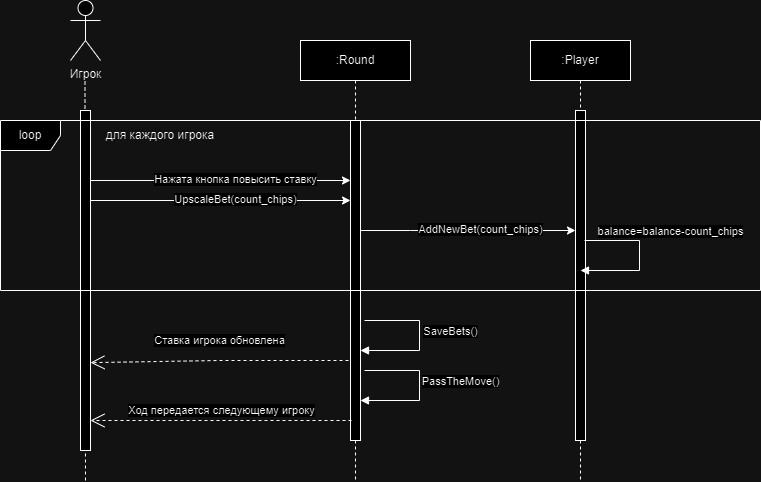

The diagram above was exported from draw.io. Its source (the exported page's mxGraphModel, read from the mxfile embedded in the PNG):
<mxGraphModel dx="1434" dy="759" grid="1" gridSize="10" guides="1" tooltips="1" connect="1" arrows="1" fold="1" page="1" pageScale="1" pageWidth="827" pageHeight="1169" math="0" shadow="0">
  <root>
    <mxCell id="0" />
    <mxCell id="1" parent="0" />
    <mxCell id="K32rbfefEH05NnCS_kW--83" value="" style="endArrow=none;dashed=1;html=1;rounded=0;" edge="1" parent="1">
      <mxGeometry width="50" height="50" relative="1" as="geometry">
        <mxPoint x="105" y="490" as="sourcePoint" />
        <mxPoint x="104.5" y="90" as="targetPoint" />
        <Array as="points">
          <mxPoint x="104.5" y="140" />
        </Array>
      </mxGeometry>
    </mxCell>
    <mxCell id="K32rbfefEH05NnCS_kW--86" value=":Player" style="shape=umlLifeline;perimeter=lifelinePerimeter;whiteSpace=wrap;html=1;container=0;dropTarget=0;collapsible=0;recursiveResize=0;outlineConnect=0;portConstraint=eastwest;newEdgeStyle={&quot;edgeStyle&quot;:&quot;elbowEdgeStyle&quot;,&quot;elbow&quot;:&quot;vertical&quot;,&quot;curved&quot;:0,&quot;rounded&quot;:0};" vertex="1" parent="1">
      <mxGeometry x="550" y="50" width="100" height="440" as="geometry" />
    </mxCell>
    <mxCell id="K32rbfefEH05NnCS_kW--87" value="&lt;span style=&quot;color: rgba(0, 0, 0, 0); font-family: monospace; font-size: 0px; text-align: start;&quot;&gt;%3CmxGraphModel%3E%3Croot%3E%3CmxCell%20id%3D%220%22%2F%3E%3CmxCell%20id%3D%221%22%20parent%3D%220%22%2F%3E%3CmxCell%20id%3D%222%22%20value%3D%22%3AObject%22%20style%3D%22shape%3DumlLifeline%3Bperimeter%3DlifelinePerimeter%3BwhiteSpace%3Dwrap%3Bhtml%3D1%3Bcontainer%3D0%3BdropTarget%3D0%3Bcollapsible%3D0%3BrecursiveResize%3D0%3BoutlineConnect%3D0%3BportConstraint%3Deastwest%3BnewEdgeStyle%3D%7B%26quot%3BedgeStyle%26quot%3B%3A%26quot%3BelbowEdgeStyle%26quot%3B%2C%26quot%3Belbow%26quot%3B%3A%26quot%3Bvertical%26quot%3B%2C%26quot%3Bcurved%26quot%3B%3A0%2C%26quot%3Brounded%26quot%3B%3A0%7D%3B%22%20vertex%3D%221%22%20parent%3D%221%22%3E%3CmxGeometry%20x%3D%22120%22%20y%3D%2240%22%20width%3D%22100%22%20height%3D%22300%22%20as%3D%22geometry%22%2F%3E%3C%2FmxCell%3E%3CmxCell%20id%3D%223%22%20value%3D%22%22%20style%3D%22html%3D1%3Bpoints%3D%5B%5D%3Bperimeter%3DorthogonalPerimeter%3BoutlineConnect%3D0%3BtargetShapes%3DumlLifeline%3BportConstraint%3Deastwest%3BnewEdgeStyle%3D%7B%26quot%3BedgeStyle%26quot%3B%3A%26quot%3BelbowEdgeStyle%26quot%3B%2C%26quot%3Belbow%26quot%3B%3A%26quot%3Bvertical%26quot%3B%2C%26quot%3Bcurved%26quot%3B%3A0%2C%26quot%3Brounded%26quot%3B%3A0%7D%3B%22%20vertex%3D%221%22%20parent%3D%222%22%3E%3CmxGeometry%20x%3D%2245%22%20y%3D%2270%22%20width%3D%2210%22%20height%3D%22190%22%20as%3D%22geometry%22%2F%3E%3C%2FmxCell%3E%3CmxCell%20id%3D%224%22%20value%3D%22%22%20style%3D%22html%3D1%3Bpoints%3D%5B%5D%3Bperimeter%3DorthogonalPerimeter%3BoutlineConnect%3D0%3BtargetShapes%3DumlLifeline%3BportConstraint%3Deastwest%3BnewEdgeStyle%3D%7B%26quot%3BedgeStyle%26quot%3B%3A%26quot%3BelbowEdgeStyle%26quot%3B%2C%26quot%3Belbow%26quot%3B%3A%26quot%3Bvertical%26quot%3B%2C%26quot%3Bcurved%26quot%3B%3A0%2C%26quot%3Brounded%26quot%3B%3A0%7D%3B%22%20vertex%3D%221%22%20parent%3D%222%22%3E%3CmxGeometry%20x%3D%2250%22%20y%3D%22120%22%20width%3D%2210%22%20height%3D%2280%22%20as%3D%22geometry%22%2F%3E%3C%2FmxCell%3E%3C%2Froot%3E%3C%2FmxGraphModel%3E&lt;/span&gt;" style="html=1;points=[];perimeter=orthogonalPerimeter;outlineConnect=0;targetShapes=umlLifeline;portConstraint=eastwest;newEdgeStyle={&quot;edgeStyle&quot;:&quot;elbowEdgeStyle&quot;,&quot;elbow&quot;:&quot;vertical&quot;,&quot;curved&quot;:0,&quot;rounded&quot;:0};" vertex="1" parent="K32rbfefEH05NnCS_kW--86">
      <mxGeometry x="45" y="70" width="10" height="330" as="geometry" />
    </mxCell>
    <mxCell id="K32rbfefEH05NnCS_kW--88" value="Игрок" style="shape=umlActor;verticalLabelPosition=bottom;verticalAlign=top;html=1;outlineConnect=0;" vertex="1" parent="1">
      <mxGeometry x="90" y="10" width="30" height="60" as="geometry" />
    </mxCell>
    <mxCell id="K32rbfefEH05NnCS_kW--89" value="" style="rounded=0;whiteSpace=wrap;html=1;" vertex="1" parent="1">
      <mxGeometry x="100" y="120" width="10" height="340" as="geometry" />
    </mxCell>
    <mxCell id="K32rbfefEH05NnCS_kW--99" value=":Round" style="shape=umlLifeline;perimeter=lifelinePerimeter;whiteSpace=wrap;html=1;container=0;dropTarget=0;collapsible=0;recursiveResize=0;outlineConnect=0;portConstraint=eastwest;newEdgeStyle={&quot;edgeStyle&quot;:&quot;elbowEdgeStyle&quot;,&quot;elbow&quot;:&quot;vertical&quot;,&quot;curved&quot;:0,&quot;rounded&quot;:0};" vertex="1" parent="1">
      <mxGeometry x="320" y="50" width="110" height="440" as="geometry" />
    </mxCell>
    <mxCell id="K32rbfefEH05NnCS_kW--100" value="&lt;span style=&quot;color: rgba(0, 0, 0, 0); font-family: monospace; font-size: 0px; text-align: start;&quot;&gt;%3CmxGraphModel%3E%3Croot%3E%3CmxCell%20id%3D%220%22%2F%3E%3CmxCell%20id%3D%221%22%20parent%3D%220%22%2F%3E%3CmxCell%20id%3D%222%22%20value%3D%22%3AObject%22%20style%3D%22shape%3DumlLifeline%3Bperimeter%3DlifelinePerimeter%3BwhiteSpace%3Dwrap%3Bhtml%3D1%3Bcontainer%3D0%3BdropTarget%3D0%3Bcollapsible%3D0%3BrecursiveResize%3D0%3BoutlineConnect%3D0%3BportConstraint%3Deastwest%3BnewEdgeStyle%3D%7B%26quot%3BedgeStyle%26quot%3B%3A%26quot%3BelbowEdgeStyle%26quot%3B%2C%26quot%3Belbow%26quot%3B%3A%26quot%3Bvertical%26quot%3B%2C%26quot%3Bcurved%26quot%3B%3A0%2C%26quot%3Brounded%26quot%3B%3A0%7D%3B%22%20vertex%3D%221%22%20parent%3D%221%22%3E%3CmxGeometry%20x%3D%22120%22%20y%3D%2240%22%20width%3D%22100%22%20height%3D%22300%22%20as%3D%22geometry%22%2F%3E%3C%2FmxCell%3E%3CmxCell%20id%3D%223%22%20value%3D%22%22%20style%3D%22html%3D1%3Bpoints%3D%5B%5D%3Bperimeter%3DorthogonalPerimeter%3BoutlineConnect%3D0%3BtargetShapes%3DumlLifeline%3BportConstraint%3Deastwest%3BnewEdgeStyle%3D%7B%26quot%3BedgeStyle%26quot%3B%3A%26quot%3BelbowEdgeStyle%26quot%3B%2C%26quot%3Belbow%26quot%3B%3A%26quot%3Bvertical%26quot%3B%2C%26quot%3Bcurved%26quot%3B%3A0%2C%26quot%3Brounded%26quot%3B%3A0%7D%3B%22%20vertex%3D%221%22%20parent%3D%222%22%3E%3CmxGeometry%20x%3D%2245%22%20y%3D%2270%22%20width%3D%2210%22%20height%3D%22190%22%20as%3D%22geometry%22%2F%3E%3C%2FmxCell%3E%3CmxCell%20id%3D%224%22%20value%3D%22%22%20style%3D%22html%3D1%3Bpoints%3D%5B%5D%3Bperimeter%3DorthogonalPerimeter%3BoutlineConnect%3D0%3BtargetShapes%3DumlLifeline%3BportConstraint%3Deastwest%3BnewEdgeStyle%3D%7B%26quot%3BedgeStyle%26quot%3B%3A%26quot%3BelbowEdgeStyle%26quot%3B%2C%26quot%3Belbow%26quot%3B%3A%26quot%3Bvertical%26quot%3B%2C%26quot%3Bcurved%26quot%3B%3A0%2C%26quot%3Brounded%26quot%3B%3A0%7D%3B%22%20vertex%3D%221%22%20parent%3D%222%22%3E%3CmxGeometry%20x%3D%2250%22%20y%3D%22120%22%20width%3D%2210%22%20height%3D%2280%22%20as%3D%22geometry%22%2F%3E%3C%2FmxCell%3E%3C%2Froot%3E%3C%2FmxGraphModel%3E&lt;/span&gt;" style="html=1;points=[];perimeter=orthogonalPerimeter;outlineConnect=0;targetShapes=umlLifeline;portConstraint=eastwest;newEdgeStyle={&quot;edgeStyle&quot;:&quot;elbowEdgeStyle&quot;,&quot;elbow&quot;:&quot;vertical&quot;,&quot;curved&quot;:0,&quot;rounded&quot;:0};" vertex="1" parent="K32rbfefEH05NnCS_kW--99">
      <mxGeometry x="50" y="80" width="10" height="320" as="geometry" />
    </mxCell>
    <mxCell id="K32rbfefEH05NnCS_kW--106" value="loop" style="shape=umlFrame;whiteSpace=wrap;html=1;pointerEvents=0;" vertex="1" parent="1">
      <mxGeometry x="20" y="130" width="760" height="170" as="geometry" />
    </mxCell>
    <mxCell id="K32rbfefEH05NnCS_kW--117" value="" style="endArrow=classic;html=1;rounded=0;" edge="1" parent="1">
      <mxGeometry width="50" height="50" relative="1" as="geometry">
        <mxPoint x="380" y="240" as="sourcePoint" />
        <mxPoint x="595" y="240" as="targetPoint" />
        <Array as="points">
          <mxPoint x="430" y="240" />
        </Array>
      </mxGeometry>
    </mxCell>
    <mxCell id="K32rbfefEH05NnCS_kW--118" value="AddNewBet(count_chips)" style="edgeLabel;html=1;align=center;verticalAlign=middle;resizable=0;points=[];" vertex="1" connectable="0" parent="K32rbfefEH05NnCS_kW--117">
      <mxGeometry x="0.1087" y="2" relative="1" as="geometry">
        <mxPoint as="offset" />
      </mxGeometry>
    </mxCell>
    <mxCell id="K32rbfefEH05NnCS_kW--119" value="balance=balance-count_chips" style="html=1;verticalAlign=bottom;endArrow=block;edgeStyle=elbowEdgeStyle;elbow=horizontal;curved=0;rounded=0;" edge="1" parent="1">
      <mxGeometry x="-0.2361" y="31" relative="1" as="geometry">
        <mxPoint x="604" y="250" as="sourcePoint" />
        <Array as="points">
          <mxPoint x="659" y="280" />
        </Array>
        <mxPoint x="600" y="280" as="targetPoint" />
        <mxPoint as="offset" />
      </mxGeometry>
    </mxCell>
    <mxCell id="K32rbfefEH05NnCS_kW--124" value="для каждого игрока" style="text;html=1;align=center;verticalAlign=middle;whiteSpace=wrap;rounded=0;" vertex="1" parent="1">
      <mxGeometry x="110" y="130" width="140" height="30" as="geometry" />
    </mxCell>
    <mxCell id="K32rbfefEH05NnCS_kW--135" value="" style="endArrow=classic;html=1;rounded=0;" edge="1" parent="1" target="K32rbfefEH05NnCS_kW--100">
      <mxGeometry width="50" height="50" relative="1" as="geometry">
        <mxPoint x="110" y="190" as="sourcePoint" />
        <mxPoint x="305" y="190" as="targetPoint" />
      </mxGeometry>
    </mxCell>
    <mxCell id="K32rbfefEH05NnCS_kW--136" value="Нажата кнопка повысить ставку" style="edgeLabel;html=1;align=center;verticalAlign=middle;resizable=0;points=[];" vertex="1" connectable="0" parent="K32rbfefEH05NnCS_kW--135">
      <mxGeometry x="0.1087" y="2" relative="1" as="geometry">
        <mxPoint as="offset" />
      </mxGeometry>
    </mxCell>
    <mxCell id="K32rbfefEH05NnCS_kW--153" value="" style="endArrow=classic;html=1;rounded=0;" edge="1" parent="1" target="K32rbfefEH05NnCS_kW--100">
      <mxGeometry width="50" height="50" relative="1" as="geometry">
        <mxPoint x="110" y="210" as="sourcePoint" />
        <mxPoint x="325" y="210" as="targetPoint" />
      </mxGeometry>
    </mxCell>
    <mxCell id="K32rbfefEH05NnCS_kW--154" value="UpscaleBet(count_chips)" style="edgeLabel;html=1;align=center;verticalAlign=middle;resizable=0;points=[];" vertex="1" connectable="0" parent="K32rbfefEH05NnCS_kW--153">
      <mxGeometry x="0.1087" y="2" relative="1" as="geometry">
        <mxPoint as="offset" />
      </mxGeometry>
    </mxCell>
    <mxCell id="K32rbfefEH05NnCS_kW--156" value="SaveBets()" style="html=1;verticalAlign=bottom;endArrow=block;edgeStyle=elbowEdgeStyle;elbow=horizontal;curved=0;rounded=0;" edge="1" parent="1">
      <mxGeometry x="0.0417" y="31" relative="1" as="geometry">
        <mxPoint x="384" y="330" as="sourcePoint" />
        <Array as="points">
          <mxPoint x="439" y="360" />
        </Array>
        <mxPoint x="380" y="360" as="targetPoint" />
        <mxPoint as="offset" />
      </mxGeometry>
    </mxCell>
    <mxCell id="K32rbfefEH05NnCS_kW--157" value="PassTheMove()" style="html=1;verticalAlign=bottom;endArrow=block;edgeStyle=elbowEdgeStyle;elbow=horizontal;curved=0;rounded=0;" edge="1" parent="1">
      <mxGeometry x="0.0417" y="41" relative="1" as="geometry">
        <mxPoint x="384" y="380" as="sourcePoint" />
        <Array as="points">
          <mxPoint x="439" y="410" />
        </Array>
        <mxPoint x="380" y="410" as="targetPoint" />
        <mxPoint as="offset" />
      </mxGeometry>
    </mxCell>
    <mxCell id="K32rbfefEH05NnCS_kW--158" value="Ставка игрока обновлена" style="endArrow=open;endSize=12;dashed=1;html=1;rounded=0;entryX=1.2;entryY=0.826;entryDx=0;entryDy=0;entryPerimeter=0;" edge="1" parent="1">
      <mxGeometry x="-0.0037" y="-20" width="160" relative="1" as="geometry">
        <mxPoint x="368" y="370" as="sourcePoint" />
        <mxPoint x="110" y="372.1399999999999" as="targetPoint" />
        <Array as="points">
          <mxPoint x="308" y="370" />
          <mxPoint x="238" y="370" />
        </Array>
        <mxPoint as="offset" />
      </mxGeometry>
    </mxCell>
    <mxCell id="K32rbfefEH05NnCS_kW--159" value="Ход передается следующему игроку" style="endArrow=open;endSize=12;dashed=1;html=1;rounded=0;entryX=0.9;entryY=0.914;entryDx=0;entryDy=0;entryPerimeter=0;" edge="1" parent="1">
      <mxGeometry x="-0.0038" y="-10" width="160" relative="1" as="geometry">
        <mxPoint x="371" y="430" as="sourcePoint" />
        <mxPoint x="110" y="430" as="targetPoint" />
        <Array as="points">
          <mxPoint x="311" y="430" />
          <mxPoint x="241" y="430" />
        </Array>
        <mxPoint as="offset" />
      </mxGeometry>
    </mxCell>
  </root>
</mxGraphModel>